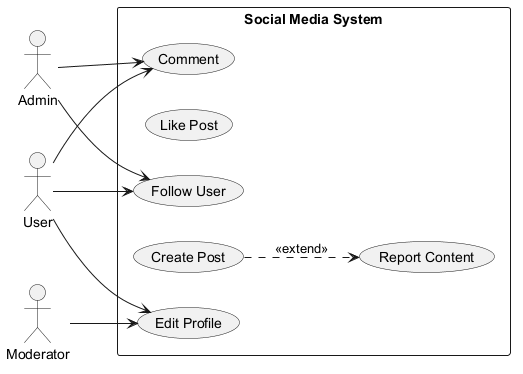

The diagram above was rendered by PlantUML. Its source (embedded in the PNG):
@startuml
skinparam monochrome true
left to right direction
actor "Admin" as A
actor "Moderator" as M
actor "User" as U
rectangle "Social Media System" {
  usecase "Comment" as UC_Comment
  usecase "Like Post" as UC_LikePost
  usecase "Follow User" as UC_FollowUser
  usecase "Report Content" as UC_ReportContent
  usecase "Create Post" as UC_CreatePost
  usecase "Edit Profile" as UC_EditProfile
}
A --> UC_FollowUser
A --> UC_Comment
M --> UC_EditProfile
U --> UC_EditProfile
U --> UC_Comment
U --> UC_FollowUser
UC_CreatePost ..> UC_ReportContent : <<extend>>
@enduml